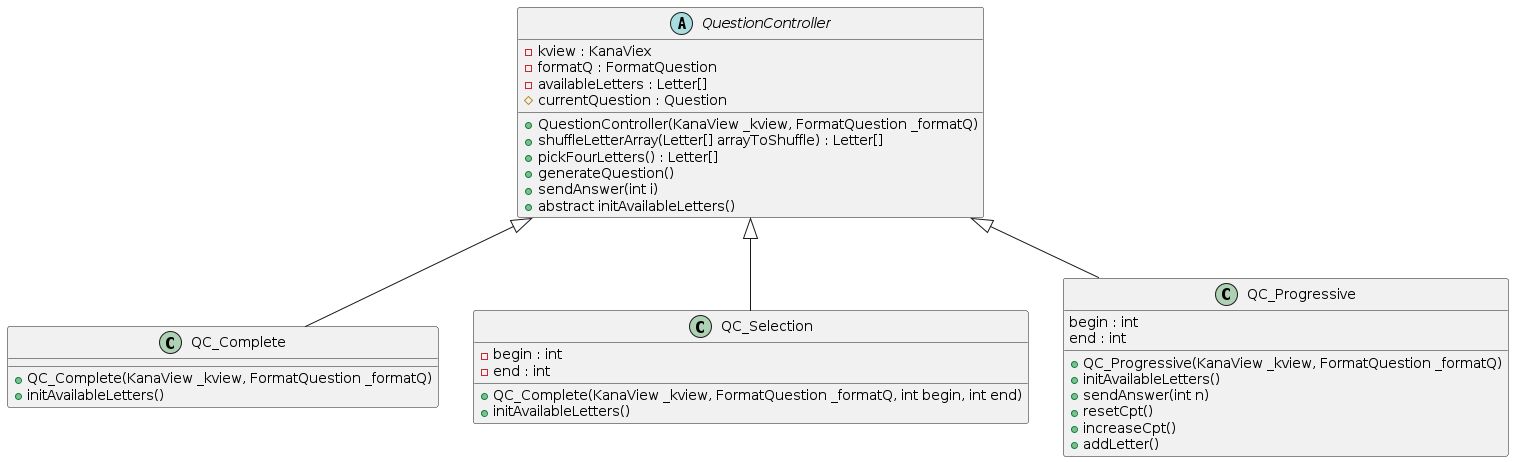

The diagram above was rendered by PlantUML. Its source (embedded in the PNG):
@startuml

abstract class QuestionController {
    - kview : KanaViex
    - formatQ : FormatQuestion
    - availableLetters : Letter[]
    # currentQuestion : Question
    + QuestionController(KanaView _kview, FormatQuestion _formatQ)
    + shuffleLetterArray(Letter[] arrayToShuffle) : Letter[]
    + pickFourLetters() : Letter[]
    + generateQuestion()
    + sendAnswer(int i)
    + abstract initAvailableLetters()
}

class QC_Complete extends QuestionController {
    + QC_Complete(KanaView _kview, FormatQuestion _formatQ)
    + initAvailableLetters()    
}

class QC_Selection extends QuestionController {
    - begin : int
    - end : int
    + QC_Complete(KanaView _kview, FormatQuestion _formatQ, int begin, int end)
    + initAvailableLetters()    
}

class QC_Progressive extends QuestionController {
    begin : int
    end : int
    + QC_Progressive(KanaView _kview, FormatQuestion _formatQ)
    + initAvailableLetters()    
    + sendAnswer(int n)
    + resetCpt()
    + increaseCpt()
    + addLetter()
}

@enduml